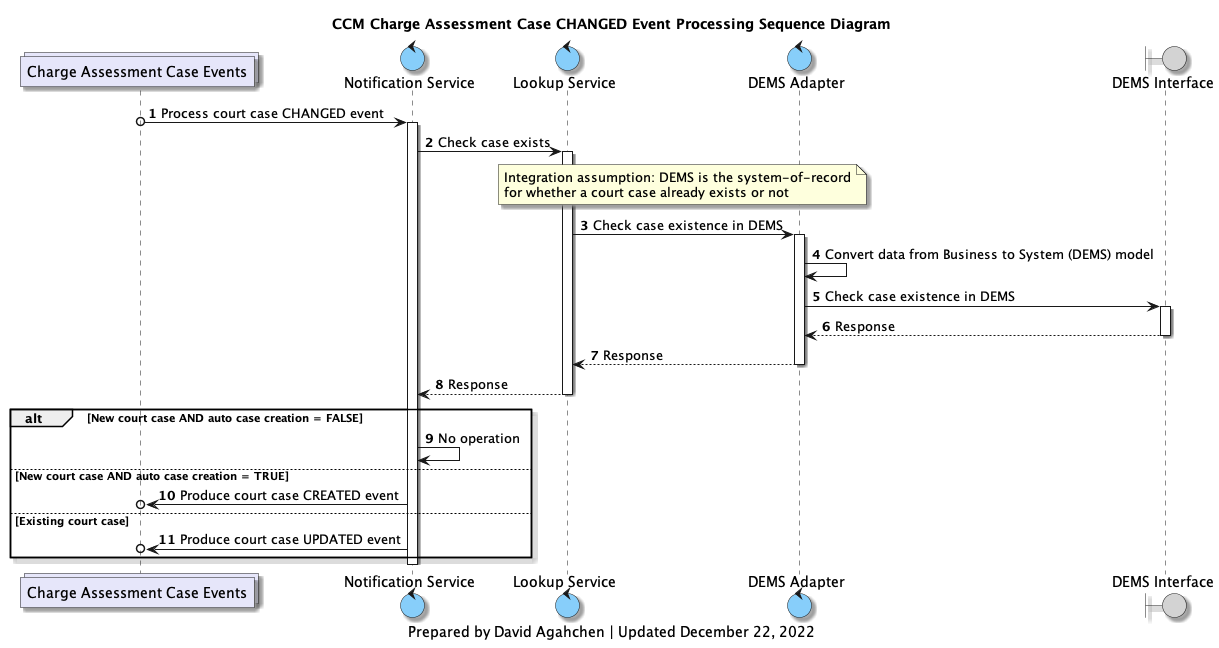

The diagram above was rendered by PlantUML. Its source (embedded in the PNG):
@startuml
'hide footbox

skinparam Shadowing true
skinparam CollectionsBackgroundColor Lavender
skinparam ControlBackgroundColor LightSkyBlue
skinparam BoundaryBackgroundColor LightGrey

/' 
Available colours
https://plantuml-documentation.readthedocs.io/en/latest/formatting/color-names.html
'/

collections charge_assessment_cases_topic as "Charge Assessment Case Events"
control notification_service as "Notification Service"
control lookup_service as "Lookup Service"
control d_adapter as "DEMS Adapter"
boundary d_interface as "DEMS Interface"

title
CCM Charge Assessment Case CHANGED Event Processing Sequence Diagram
end title

autonumber

charge_assessment_cases_topic o-> notification_service: Process court case CHANGED event
activate notification_service
notification_service -> lookup_service: Check case exists
activate lookup_service
note over lookup_service, d_adapter
Integration assumption: DEMS is the system-of-record
for whether a court case already exists or not
end note
lookup_service -> d_adapter: Check case existence in DEMS
activate d_adapter
d_adapter -> d_adapter: Convert data from Business to System (DEMS) model
d_adapter -> d_interface: Check case existence in DEMS
activate d_interface
d_interface --> d_adapter: Response
deactivate d_interface
d_adapter --> lookup_service: Response
deactivate d_adapter
lookup_service --> notification_service: Response
deactivate lookup_service
alt New court case AND auto case creation = FALSE
    notification_service -> notification_service: No operation
else New court case AND auto case creation = TRUE
    notification_service ->o charge_assessment_cases_topic: Produce court case CREATED event
else Existing court case
    notification_service ->o charge_assessment_cases_topic: Produce court case UPDATED event
end
deactivate notification_service

caption
Prepared by David Agahchen | Updated December 22, 2022
end caption
@enduml